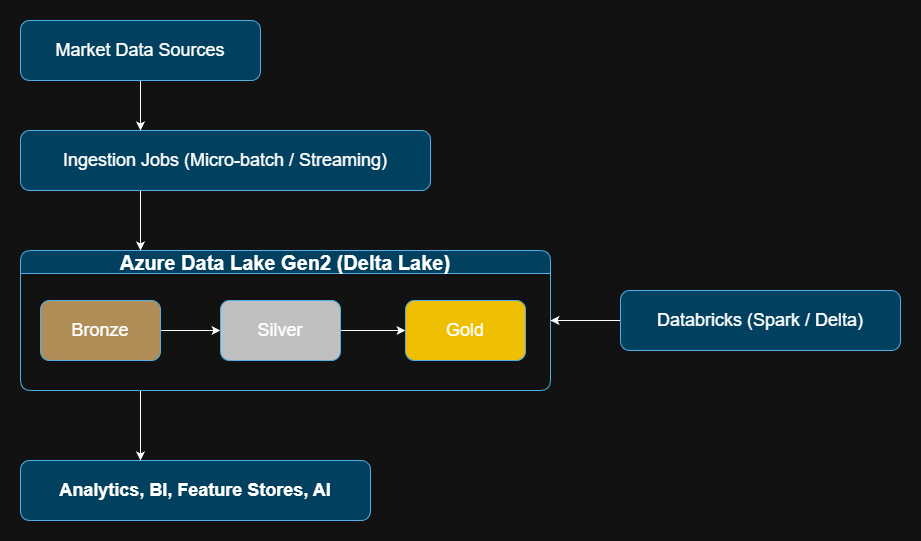

The diagram above was exported from draw.io. Its source (the exported page's mxGraphModel, read from the mxfile embedded in the PNG):
<mxGraphModel dx="1216" dy="1139" grid="1" gridSize="10" guides="1" tooltips="1" connect="1" arrows="1" fold="1" page="1" pageScale="1" pageWidth="850" pageHeight="1100" math="0" shadow="0">
  <root>
    <mxCell id="0" />
    <mxCell id="1" parent="0" />
    <mxCell id="_CYMAl2Kh4WMqUDbm53C-3" edge="1" parent="1" source="_CYMAl2Kh4WMqUDbm53C-1" style="edgeStyle=orthogonalEdgeStyle;rounded=0;orthogonalLoop=1;jettySize=auto;html=1;" target="_CYMAl2Kh4WMqUDbm53C-2" value="">
      <mxGeometry relative="1" as="geometry">
        <Array as="points">
          <mxPoint x="160" y="170" />
          <mxPoint x="160" y="170" />
        </Array>
      </mxGeometry>
    </mxCell>
    <mxCell id="_CYMAl2Kh4WMqUDbm53C-1" parent="1" style="rounded=1;whiteSpace=wrap;html=1;fillColor=light-dark(#1ba1e2, #02405f);fontColor=light-dark(#FFFFFF,#FFFFFF);strokeColor=#006EAF;fontSize=18;" value="Market Data Sources" vertex="1">
      <mxGeometry height="60" width="240" x="40" y="40" as="geometry" />
    </mxCell>
    <mxCell id="_CYMAl2Kh4WMqUDbm53C-5" edge="1" parent="1" source="_CYMAl2Kh4WMqUDbm53C-2" style="edgeStyle=orthogonalEdgeStyle;rounded=0;orthogonalLoop=1;jettySize=auto;html=1;" target="_CYMAl2Kh4WMqUDbm53C-7" value="">
      <mxGeometry relative="1" as="geometry">
        <Array as="points">
          <mxPoint x="160" y="260" />
          <mxPoint x="160" y="260" />
        </Array>
        <mxPoint x="230" y="310" as="targetPoint" />
      </mxGeometry>
    </mxCell>
    <mxCell id="_CYMAl2Kh4WMqUDbm53C-2" parent="1" style="whiteSpace=wrap;html=1;fillColor=light-dark(#1ba1e2, #02405f);strokeColor=#006EAF;fontColor=light-dark(#FFFFFF,#FFFFFF);rounded=1;fontSize=18;align=center;" value="Ingestion Jobs (Micro-batch / Streaming)" vertex="1">
      <mxGeometry height="60" width="410" x="40" y="150" as="geometry" />
    </mxCell>
    <mxCell id="_CYMAl2Kh4WMqUDbm53C-14" edge="1" parent="1" source="_CYMAl2Kh4WMqUDbm53C-7" style="edgeStyle=orthogonalEdgeStyle;rounded=0;orthogonalLoop=1;jettySize=auto;html=1;" target="_CYMAl2Kh4WMqUDbm53C-13" value="">
      <mxGeometry relative="1" as="geometry">
        <Array as="points">
          <mxPoint x="160" y="420" />
          <mxPoint x="160" y="420" />
        </Array>
      </mxGeometry>
    </mxCell>
    <mxCell id="_CYMAl2Kh4WMqUDbm53C-7" parent="1" style="swimlane;whiteSpace=wrap;html=1;fontSize=20;fillColor=light-dark(#FFFFFF,#02405F);rounded=1;strokeColor=light-dark(#000000,#51AFE7);swimlaneLine=1;" value="Azure Data Lake Gen2 (Delta Lake)" vertex="1">
      <mxGeometry height="140" width="530" x="40" y="270" as="geometry">
        <mxRectangle height="30" width="230" x="40" y="270" as="alternateBounds" />
      </mxGeometry>
    </mxCell>
    <mxCell id="_CYMAl2Kh4WMqUDbm53C-10" edge="1" parent="_CYMAl2Kh4WMqUDbm53C-7" source="_CYMAl2Kh4WMqUDbm53C-8" style="edgeStyle=orthogonalEdgeStyle;rounded=0;orthogonalLoop=1;jettySize=auto;html=1;" target="_CYMAl2Kh4WMqUDbm53C-9" value="">
      <mxGeometry relative="1" as="geometry" />
    </mxCell>
    <mxCell id="_CYMAl2Kh4WMqUDbm53C-8" parent="_CYMAl2Kh4WMqUDbm53C-7" style="rounded=1;whiteSpace=wrap;html=1;fillColor=light-dark(#FFFFFF,#B08D57);fontSize=18;strokeColor=light-dark(#000000,#51AFE7);" value="Bronze" vertex="1">
      <mxGeometry height="60" width="120" x="20" y="50" as="geometry" />
    </mxCell>
    <mxCell id="_CYMAl2Kh4WMqUDbm53C-12" edge="1" parent="_CYMAl2Kh4WMqUDbm53C-7" source="_CYMAl2Kh4WMqUDbm53C-9" style="edgeStyle=orthogonalEdgeStyle;rounded=0;orthogonalLoop=1;jettySize=auto;html=1;" target="_CYMAl2Kh4WMqUDbm53C-11" value="">
      <mxGeometry relative="1" as="geometry" />
    </mxCell>
    <mxCell id="_CYMAl2Kh4WMqUDbm53C-9" parent="_CYMAl2Kh4WMqUDbm53C-7" style="whiteSpace=wrap;html=1;rounded=1;fillColor=light-dark(#FFFFFF,#C0C0C0);fontSize=18;strokeColor=light-dark(#000000,#51AFE7);" value="Silver" vertex="1">
      <mxGeometry height="60" width="120" x="200" y="50" as="geometry" />
    </mxCell>
    <mxCell id="_CYMAl2Kh4WMqUDbm53C-11" parent="_CYMAl2Kh4WMqUDbm53C-7" style="whiteSpace=wrap;html=1;rounded=1;fillColor=light-dark(#FFFFFF,#EFBF04);fontSize=18;strokeColor=light-dark(#000000,#51AFE7);" value="Gold" vertex="1">
      <mxGeometry height="60" width="120" x="385" y="50" as="geometry" />
    </mxCell>
    <mxCell id="_CYMAl2Kh4WMqUDbm53C-13" parent="1" style="whiteSpace=wrap;html=1;fontSize=18;fontStyle=1;startSize=23;fillColor=light-dark(#FFFFFF,#02405F);rounded=1;strokeColor=light-dark(#000000,#51AFE7);" value="Analytics, BI, Feature Stores, AI" vertex="1">
      <mxGeometry height="60" width="350" x="40" y="480" as="geometry" />
    </mxCell>
    <mxCell id="_CYMAl2Kh4WMqUDbm53C-17" edge="1" parent="1" source="_CYMAl2Kh4WMqUDbm53C-15" style="edgeStyle=orthogonalEdgeStyle;rounded=0;orthogonalLoop=1;jettySize=auto;html=1;entryX=1;entryY=0.5;entryDx=0;entryDy=0;" target="_CYMAl2Kh4WMqUDbm53C-7">
      <mxGeometry relative="1" as="geometry" />
    </mxCell>
    <mxCell id="_CYMAl2Kh4WMqUDbm53C-15" parent="1" style="rounded=1;whiteSpace=wrap;html=1;fontSize=18;fillColor=light-dark(#FFFFFF,#02405F);strokeColor=light-dark(#000000,#51AFE7);" value="Databricks (Spark / Delta)" vertex="1">
      <mxGeometry height="60" width="280" x="640" y="310" as="geometry" />
    </mxCell>
  </root>
</mxGraphModel>